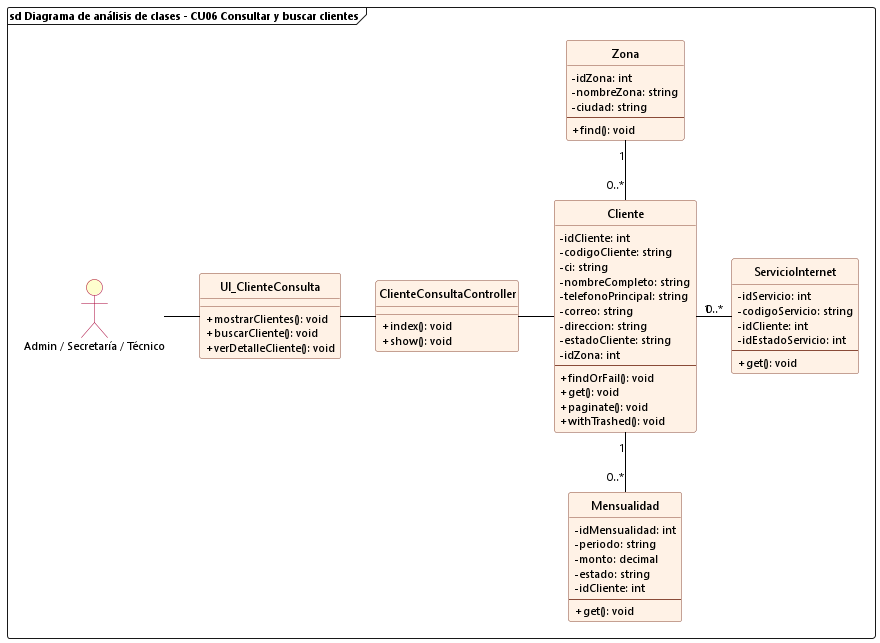

The diagram above was rendered by PlantUML. Its source (embedded in the PNG):
@startuml cu06_analisis_consultar_buscar_clientes
allowmixing

skinparam backgroundColor white
skinparam defaultFontName "Segoe UI"
skinparam defaultFontSize 11
skinparam classFontSize 12
skinparam classAttributeIconSize 0
hide circle

skinparam class {
    BackgroundColor #FFF2E6
    BorderColor #8A4B38
    RoundCorner 6
    HeaderBackgroundColor #FFF2E6
    ArrowColor black
}

skinparam actor {
    BackgroundColor #FEFECE
    BorderColor #A80036
}

frame "sd Diagrama de análisis de clases - CU06 Consultar y buscar clientes" {
    actor "Admin / Secretaría / Técnico" as Admin
    
    class UI_ClienteConsulta {
        + mostrarClientes(): void
        + buscarCliente(): void
        + verDetalleCliente(): void
    }

    class ClienteConsultaController {
        + index(): void
        + show(): void
    }

    class Cliente {
        - idCliente: int
        - codigoCliente: string
        - ci: string
        - nombreCompleto: string
        - telefonoPrincipal: string
        - correo: string
        - direccion: string
        - estadoCliente: string
        - idZona: int
        --
        + findOrFail(): void
        + get(): void
        + paginate(): void
        + withTrashed(): void
    }

    class Zona {
        - idZona: int
        - nombreZona: string
        - ciudad: string
        --
        + find(): void
    }

    class ServicioInternet {
        - idServicio: int
        - codigoServicio: string
        - idCliente: int
        - idEstadoServicio: int
        --
        + get(): void
    }

    class Mensualidad {
        - idMensualidad: int
        - periodo: string
        - monto: decimal
        - estado: string
        - idCliente: int
        --
        + get(): void
    }

    Admin -right- UI_ClienteConsulta
    UI_ClienteConsulta -right- ClienteConsultaController
    ClienteConsultaController -right- Cliente

    Cliente "0..*" -up- "1" Zona
    Cliente "1" -right- "0..*" ServicioInternet
    Cliente "1" -down- "0..*" Mensualidad
}
@enduml